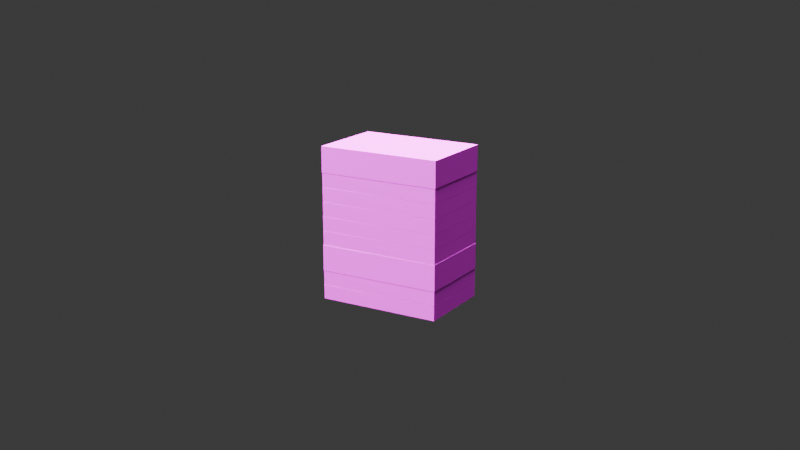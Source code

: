 # Source: Playground1.blend  (saved by Blender 5.0.118; exported with 4.5.12 LTS)
import bpy
from mathutils import Matrix  # noqa: F401  (used for matrix-valued properties, if any)

bpy.ops.wm.read_factory_settings(use_empty=True)
scene = bpy.context.scene
scene.name = 'Scene'

# ---- collections
col_collection = bpy.data.collections.new('Collection'); scene.collection.children.link(col_collection)

# ---- images (referenced by path relative to the original .blend; pixels are not part of the script)
import os
ASSET_DIR = os.environ.get("B2B_ASSET_DIR", "")  # directory of the original .blend (textures are referenced by path, not embedded)
HERE = os.path.dirname(os.path.abspath(__file__))  # packed textures are extracted next to this script under _unpacked/

def load_image(name, relpath, width, height, colorspace="sRGB"):
    """Load a texture the original file referenced (path relative to the .blend, or extracted next to this script)."""
    p = next((c for c in (os.path.join(HERE, relpath), os.path.join(ASSET_DIR, relpath)) if relpath and os.path.exists(c)), "")
    if p:
        img = bpy.data.images.load(p, check_existing=True)
        img.name = name
    else:  # same state as the original file: an image datablock whose file is absent (Cycles renders it pink)
        img = bpy.data.images.new(name, width, height)
        img.source = "FILE"
        img.filepath = "//" + (relpath or name)
    img.colorspace_settings.name = colorspace
    return img
img_seite1_jpg = load_image('Seite1.jpg', 'kiste_gruen_texturen/Seite1.jpg', 1024, 1024, 'sRGB')
img_seite2_jpg = load_image('Seite2.jpg', 'kiste_gruen_texturen/Seite2.jpg', 1024, 1024, 'sRGB')
img_unten_jpg_002 = load_image('Unten.jpg.002', 'kiste_gruen_texturen/Unten.jpg', 1024, 1024, 'sRGB')
img_oben_jpg_002 = load_image('Oben.jpg.002', 'kiste_gruen_texturen/Oben.jpg', 1024, 1024, 'sRGB')
img_vorne___kopie_jpg = load_image('Vorne - Kopie.jpg', 'kiste_gruen_texturen/Vorne - Kopie.jpg', 1024, 1024, 'sRGB')
img_seite1_jpg_001 = load_image('Seite1.jpg.001', 'kiste_gruen_texturen/Seite1.jpg', 1024, 1024, 'sRGB')
img_seite2_jpg_001 = load_image('Seite2.jpg.001', 'kiste_gruen_texturen/Seite2.jpg', 1024, 1024, 'sRGB')
img_unten_jpg_001 = load_image('Unten.jpg.001', 'kiste_gruen_texturen/Unten.jpg', 1024, 1024, 'sRGB')
img_oben_jpg_001 = load_image('Oben.jpg.001', 'kiste_gruen_texturen/Oben.jpg', 1024, 1024, 'sRGB')
img_vorne___kopie_jpg_001 = load_image('Vorne - Kopie.jpg.001', 'kiste_gruen_texturen/Vorne - Kopie.jpg', 1024, 1024, 'sRGB')
img_vorne_jpg_001 = load_image('Vorne.jpg.001', 'kiste_blau_texturen/Vorne.jpg', 1024, 1024, 'sRGB')
img_seitlich_jpg_001 = load_image('Seitlich.jpg.001', 'kiste_blau_texturen/Seitlich.jpg', 1024, 1024, 'sRGB')
img_oben_jpg_003 = load_image('Oben.jpg.003', 'kiste_blau_texturen/Oben.jpg', 1024, 1024, 'sRGB')
img_unten_jpg_003 = load_image('Unten.jpg.003', 'kiste_blau_texturen/Unten.jpg', 1024, 1024, 'sRGB')
img_seite1_jpg_002 = load_image('Seite1.jpg.002', 'kiste_gruen_texturen/Seite1.jpg', 1024, 1024, 'sRGB')
img_seite2_jpg_002 = load_image('Seite2.jpg.002', 'kiste_gruen_texturen/Seite2.jpg', 1024, 1024, 'sRGB')
img_unten_jpg_004 = load_image('Unten.jpg.004', 'kiste_gruen_texturen/Unten.jpg', 1024, 1024, 'sRGB')
img_oben_jpg_004 = load_image('Oben.jpg.004', 'kiste_gruen_texturen/Oben.jpg', 1024, 1024, 'sRGB')
img_vorne___kopie_jpg_002 = load_image('Vorne - Kopie.jpg.002', 'kiste_gruen_texturen/Vorne - Kopie.jpg', 1024, 1024, 'sRGB')
img_seite1_jpg_003 = load_image('Seite1.jpg.003', 'kiste_gruen_texturen/Seite1.jpg', 1024, 1024, 'sRGB')
img_seite2_jpg_003 = load_image('Seite2.jpg.003', 'kiste_gruen_texturen/Seite2.jpg', 1024, 1024, 'sRGB')
img_unten_jpg_005 = load_image('Unten.jpg.005', 'kiste_gruen_texturen/Unten.jpg', 1024, 1024, 'sRGB')
img_oben_jpg_005 = load_image('Oben.jpg.005', 'kiste_gruen_texturen/Oben.jpg', 1024, 1024, 'sRGB')
img_vorne___kopie_jpg_003 = load_image('Vorne - Kopie.jpg.003', 'kiste_gruen_texturen/Vorne - Kopie.jpg', 1024, 1024, 'sRGB')
img_seite1_jpg_004 = load_image('Seite1.jpg.004', 'kiste_gruen_texturen/Seite1.jpg', 1024, 1024, 'sRGB')
img_seite2_jpg_004 = load_image('Seite2.jpg.004', 'kiste_gruen_texturen/Seite2.jpg', 1024, 1024, 'sRGB')
img_unten_jpg_006 = load_image('Unten.jpg.006', 'kiste_gruen_texturen/Unten.jpg', 1024, 1024, 'sRGB')
img_oben_jpg_006 = load_image('Oben.jpg.006', 'kiste_gruen_texturen/Oben.jpg', 1024, 1024, 'sRGB')
img_vorne___kopie_jpg_004 = load_image('Vorne - Kopie.jpg.004', 'kiste_gruen_texturen/Vorne - Kopie.jpg', 1024, 1024, 'sRGB')
img_seite1_jpg_005 = load_image('Seite1.jpg.005', 'kiste_gruen_texturen/Seite1.jpg', 1024, 1024, 'sRGB')
img_seite2_jpg_005 = load_image('Seite2.jpg.005', 'kiste_gruen_texturen/Seite2.jpg', 1024, 1024, 'sRGB')
img_unten_jpg_007 = load_image('Unten.jpg.007', 'kiste_gruen_texturen/Unten.jpg', 1024, 1024, 'sRGB')
img_oben_jpg_007 = load_image('Oben.jpg.007', 'kiste_gruen_texturen/Oben.jpg', 1024, 1024, 'sRGB')
img_vorne___kopie_jpg_005 = load_image('Vorne - Kopie.jpg.005', 'kiste_gruen_texturen/Vorne - Kopie.jpg', 1024, 1024, 'sRGB')
img_seite1_jpg_006 = load_image('Seite1.jpg.006', 'kiste_gruen_texturen/Seite1.jpg', 1024, 1024, 'sRGB')
img_seite2_jpg_006 = load_image('Seite2.jpg.006', 'kiste_gruen_texturen/Seite2.jpg', 1024, 1024, 'sRGB')
img_unten_jpg_008 = load_image('Unten.jpg.008', 'kiste_gruen_texturen/Unten.jpg', 1024, 1024, 'sRGB')
img_oben_jpg_008 = load_image('Oben.jpg.008', 'kiste_gruen_texturen/Oben.jpg', 1024, 1024, 'sRGB')
img_vorne___kopie_jpg_006 = load_image('Vorne - Kopie.jpg.006', 'kiste_gruen_texturen/Vorne - Kopie.jpg', 1024, 1024, 'sRGB')
img_vorne_jpg_002 = load_image('Vorne.jpg.002', 'kiste_blau_texturen/Vorne.jpg', 1024, 1024, 'sRGB')
img_seitlich_jpg_002 = load_image('Seitlich.jpg.002', 'kiste_blau_texturen/Seitlich.jpg', 1024, 1024, 'sRGB')
img_oben_jpg_009 = load_image('Oben.jpg.009', 'kiste_blau_texturen/Oben.jpg', 1024, 1024, 'sRGB')
img_unten_jpg_009 = load_image('Unten.jpg.009', 'kiste_blau_texturen/Unten.jpg', 1024, 1024, 'sRGB')

# ---- materials (node trees are filled in below, after node groups)
mat_seite1 = bpy.data.materials.new('Seite1')
mat_seite2 = bpy.data.materials.new('Seite2')
mat_unten_001 = bpy.data.materials.new('Unten.001')
mat_oben_001 = bpy.data.materials.new('Oben.001')
mat_vorne_001 = bpy.data.materials.new('Vorne.001')
mat_seite1_001 = bpy.data.materials.new('Seite1.001')
mat_seite2_001 = bpy.data.materials.new('Seite2.001')
mat_unten_002 = bpy.data.materials.new('Unten.002')
mat_oben_002 = bpy.data.materials.new('Oben.002')
mat_vorne_002 = bpy.data.materials.new('Vorne.002')
mat_vorne = bpy.data.materials.new('Vorne')
mat_seitlich = bpy.data.materials.new('Seitlich')
mat_oben = bpy.data.materials.new('Oben')
mat_unten = bpy.data.materials.new('Unten')
mat_seite1_002 = bpy.data.materials.new('Seite1.002')
mat_seite2_002 = bpy.data.materials.new('Seite2.002')
mat_unten_003 = bpy.data.materials.new('Unten.003')
mat_oben_003 = bpy.data.materials.new('Oben.003')
mat_vorne_003 = bpy.data.materials.new('Vorne.003')
mat_seite1_003 = bpy.data.materials.new('Seite1.003')
mat_seite2_003 = bpy.data.materials.new('Seite2.003')
mat_unten_004 = bpy.data.materials.new('Unten.004')
mat_oben_004 = bpy.data.materials.new('Oben.004')
mat_vorne_004 = bpy.data.materials.new('Vorne.004')
mat_seite1_004 = bpy.data.materials.new('Seite1.004')
mat_seite2_004 = bpy.data.materials.new('Seite2.004')
mat_unten_005 = bpy.data.materials.new('Unten.005')
mat_oben_005 = bpy.data.materials.new('Oben.005')
mat_vorne_005 = bpy.data.materials.new('Vorne.005')
mat_seite1_005 = bpy.data.materials.new('Seite1.005')
mat_seite2_005 = bpy.data.materials.new('Seite2.005')
mat_unten_006 = bpy.data.materials.new('Unten.006')
mat_oben_006 = bpy.data.materials.new('Oben.006')
mat_vorne_006 = bpy.data.materials.new('Vorne.006')
mat_seite1_006 = bpy.data.materials.new('Seite1.006')
mat_seite2_006 = bpy.data.materials.new('Seite2.006')
mat_unten_007 = bpy.data.materials.new('Unten.007')
mat_oben_007 = bpy.data.materials.new('Oben.007')
mat_vorne_007 = bpy.data.materials.new('Vorne.007')
mat_vorne_008 = bpy.data.materials.new('Vorne.008')
mat_seitlich_001 = bpy.data.materials.new('Seitlich.001')
mat_oben_008 = bpy.data.materials.new('Oben.008')
mat_unten_008 = bpy.data.materials.new('Unten.008')

# ---- material node trees
mat_seite1.use_nodes = True; mat_seite1.node_tree.nodes.clear()
_N = mat_seite1.node_tree.nodes; _L = mat_seite1.node_tree.links
n0 = _N.new('ShaderNodeBsdfPrincipled'); n0.name = 'Principled BSDF'; n0.location = (-200, 100)
n1 = _N.new('ShaderNodeOutputMaterial'); n1.name = 'Material Output'; n1.location = (200, 100)
n2 = _N.new('ShaderNodeTexImage'); n2.name = 'Image Texture'; n2.location = (-490, 66)
n2.image = img_seite1_jpg
_L.new(n0.outputs[0], n1.inputs[0])
_L.new(n2.outputs[0], n0.inputs[0])
n1.is_active_output = True
mat_seite2.use_nodes = True; mat_seite2.node_tree.nodes.clear()
_N = mat_seite2.node_tree.nodes; _L = mat_seite2.node_tree.links
n0 = _N.new('ShaderNodeBsdfPrincipled'); n0.name = 'Principled BSDF'; n0.location = (-200, 100)
n1 = _N.new('ShaderNodeOutputMaterial'); n1.name = 'Material Output'; n1.location = (200, 100)
n2 = _N.new('ShaderNodeTexImage'); n2.name = 'Image Texture'; n2.location = (-490, 66)
n2.image = img_seite2_jpg
_L.new(n0.outputs[0], n1.inputs[0])
_L.new(n2.outputs[0], n0.inputs[0])
n1.is_active_output = True
mat_unten_001.use_nodes = True; mat_unten_001.node_tree.nodes.clear()
_N = mat_unten_001.node_tree.nodes; _L = mat_unten_001.node_tree.links
n0 = _N.new('ShaderNodeBsdfPrincipled'); n0.name = 'Principled BSDF'; n0.location = (-200, 100)
n1 = _N.new('ShaderNodeOutputMaterial'); n1.name = 'Material Output'; n1.location = (200, 100)
n2 = _N.new('ShaderNodeTexImage'); n2.name = 'Image Texture'; n2.location = (-490, 66)
n2.image = img_unten_jpg_002
_L.new(n0.outputs[0], n1.inputs[0])
_L.new(n2.outputs[0], n0.inputs[0])
n1.is_active_output = True
mat_oben_001.use_nodes = True; mat_oben_001.node_tree.nodes.clear()
_N = mat_oben_001.node_tree.nodes; _L = mat_oben_001.node_tree.links
n0 = _N.new('ShaderNodeBsdfPrincipled'); n0.name = 'Principled BSDF'; n0.location = (-200, 100)
n1 = _N.new('ShaderNodeOutputMaterial'); n1.name = 'Material Output'; n1.location = (200, 100)
n2 = _N.new('ShaderNodeTexImage'); n2.name = 'Image Texture'; n2.location = (-490, 66)
n2.image = img_oben_jpg_002
_L.new(n0.outputs[0], n1.inputs[0])
_L.new(n2.outputs[0], n0.inputs[0])
n1.is_active_output = True
mat_vorne_001.use_nodes = True; mat_vorne_001.node_tree.nodes.clear()
_N = mat_vorne_001.node_tree.nodes; _L = mat_vorne_001.node_tree.links
n0 = _N.new('ShaderNodeBsdfPrincipled'); n0.name = 'Principled BSDF'; n0.location = (-200, 100)
n1 = _N.new('ShaderNodeOutputMaterial'); n1.name = 'Material Output'; n1.location = (200, 100)
n2 = _N.new('ShaderNodeTexImage'); n2.name = 'Image Texture'; n2.location = (-490, 66)
n2.image = img_vorne___kopie_jpg
_L.new(n0.outputs[0], n1.inputs[0])
_L.new(n2.outputs[0], n0.inputs[0])
n1.is_active_output = True
mat_seite1_001.use_nodes = True; mat_seite1_001.node_tree.nodes.clear()
_N = mat_seite1_001.node_tree.nodes; _L = mat_seite1_001.node_tree.links
n0 = _N.new('ShaderNodeBsdfPrincipled'); n0.name = 'Principled BSDF'; n0.location = (-200, 100)
n1 = _N.new('ShaderNodeOutputMaterial'); n1.name = 'Material Output'; n1.location = (200, 100)
n2 = _N.new('ShaderNodeTexImage'); n2.name = 'Image Texture'; n2.location = (-490, 66)
n2.image = img_seite1_jpg_001
_L.new(n0.outputs[0], n1.inputs[0])
_L.new(n2.outputs[0], n0.inputs[0])
n1.is_active_output = True
mat_seite2_001.use_nodes = True; mat_seite2_001.node_tree.nodes.clear()
_N = mat_seite2_001.node_tree.nodes; _L = mat_seite2_001.node_tree.links
n0 = _N.new('ShaderNodeBsdfPrincipled'); n0.name = 'Principled BSDF'; n0.location = (-200, 100)
n1 = _N.new('ShaderNodeOutputMaterial'); n1.name = 'Material Output'; n1.location = (200, 100)
n2 = _N.new('ShaderNodeTexImage'); n2.name = 'Image Texture'; n2.location = (-490, 66)
n2.image = img_seite2_jpg_001
_L.new(n0.outputs[0], n1.inputs[0])
_L.new(n2.outputs[0], n0.inputs[0])
n1.is_active_output = True
mat_unten_002.use_nodes = True; mat_unten_002.node_tree.nodes.clear()
_N = mat_unten_002.node_tree.nodes; _L = mat_unten_002.node_tree.links
n0 = _N.new('ShaderNodeBsdfPrincipled'); n0.name = 'Principled BSDF'; n0.location = (-200, 100)
n1 = _N.new('ShaderNodeOutputMaterial'); n1.name = 'Material Output'; n1.location = (200, 100)
n2 = _N.new('ShaderNodeTexImage'); n2.name = 'Image Texture'; n2.location = (-490, 66)
n2.image = img_unten_jpg_001
_L.new(n0.outputs[0], n1.inputs[0])
_L.new(n2.outputs[0], n0.inputs[0])
n1.is_active_output = True
mat_oben_002.use_nodes = True; mat_oben_002.node_tree.nodes.clear()
_N = mat_oben_002.node_tree.nodes; _L = mat_oben_002.node_tree.links
n0 = _N.new('ShaderNodeBsdfPrincipled'); n0.name = 'Principled BSDF'; n0.location = (-200, 100)
n1 = _N.new('ShaderNodeOutputMaterial'); n1.name = 'Material Output'; n1.location = (200, 100)
n2 = _N.new('ShaderNodeTexImage'); n2.name = 'Image Texture'; n2.location = (-490, 66)
n2.image = img_oben_jpg_001
_L.new(n0.outputs[0], n1.inputs[0])
_L.new(n2.outputs[0], n0.inputs[0])
n1.is_active_output = True
mat_vorne_002.use_nodes = True; mat_vorne_002.node_tree.nodes.clear()
_N = mat_vorne_002.node_tree.nodes; _L = mat_vorne_002.node_tree.links
n0 = _N.new('ShaderNodeBsdfPrincipled'); n0.name = 'Principled BSDF'; n0.location = (-200, 100)
n1 = _N.new('ShaderNodeOutputMaterial'); n1.name = 'Material Output'; n1.location = (200, 100)
n2 = _N.new('ShaderNodeTexImage'); n2.name = 'Image Texture'; n2.location = (-490, 66)
n2.image = img_vorne___kopie_jpg_001
_L.new(n0.outputs[0], n1.inputs[0])
_L.new(n2.outputs[0], n0.inputs[0])
n1.is_active_output = True
mat_vorne.use_nodes = True; mat_vorne.node_tree.nodes.clear()
_N = mat_vorne.node_tree.nodes; _L = mat_vorne.node_tree.links
n0 = _N.new('ShaderNodeBsdfPrincipled'); n0.name = 'Principled BSDF'; n0.location = (-200, 100)
n1 = _N.new('ShaderNodeOutputMaterial'); n1.name = 'Material Output'; n1.location = (200, 100)
n2 = _N.new('ShaderNodeTexImage'); n2.name = 'Image Texture'; n2.location = (-490, 66)
n2.image = img_vorne_jpg_001
_L.new(n0.outputs[0], n1.inputs[0])
_L.new(n2.outputs[0], n0.inputs[0])
n1.is_active_output = True
mat_seitlich.use_nodes = True; mat_seitlich.node_tree.nodes.clear()
_N = mat_seitlich.node_tree.nodes; _L = mat_seitlich.node_tree.links
n0 = _N.new('ShaderNodeBsdfPrincipled'); n0.name = 'Principled BSDF'; n0.location = (-200, 100)
n1 = _N.new('ShaderNodeOutputMaterial'); n1.name = 'Material Output'; n1.location = (200, 100)
n2 = _N.new('ShaderNodeTexImage'); n2.name = 'Image Texture'; n2.location = (-490, 66)
n2.image = img_seitlich_jpg_001
_L.new(n0.outputs[0], n1.inputs[0])
_L.new(n2.outputs[0], n0.inputs[0])
n1.is_active_output = True
mat_oben.use_nodes = True; mat_oben.node_tree.nodes.clear()
_N = mat_oben.node_tree.nodes; _L = mat_oben.node_tree.links
n0 = _N.new('ShaderNodeBsdfPrincipled'); n0.name = 'Principled BSDF'; n0.location = (-200, 100)
n1 = _N.new('ShaderNodeOutputMaterial'); n1.name = 'Material Output'; n1.location = (200, 100)
n2 = _N.new('ShaderNodeTexImage'); n2.name = 'Image Texture'; n2.location = (-390, 66)
n2.image = img_oben_jpg_003
_L.new(n0.outputs[0], n1.inputs[0])
_L.new(n2.outputs[0], n0.inputs[0])
n1.is_active_output = True
mat_unten.use_nodes = True; mat_unten.node_tree.nodes.clear()
_N = mat_unten.node_tree.nodes; _L = mat_unten.node_tree.links
n0 = _N.new('ShaderNodeBsdfPrincipled'); n0.name = 'Principled BSDF'; n0.location = (-200, 100)
n1 = _N.new('ShaderNodeOutputMaterial'); n1.name = 'Material Output'; n1.location = (200, 100)
n2 = _N.new('ShaderNodeTexImage'); n2.name = 'Image Texture'; n2.location = (-490, 66)
n2.image = img_unten_jpg_003
_L.new(n0.outputs[0], n1.inputs[0])
_L.new(n2.outputs[0], n0.inputs[0])
n1.is_active_output = True
mat_seite1_002.use_nodes = True; mat_seite1_002.node_tree.nodes.clear()
_N = mat_seite1_002.node_tree.nodes; _L = mat_seite1_002.node_tree.links
n0 = _N.new('ShaderNodeBsdfPrincipled'); n0.name = 'Principled BSDF'; n0.location = (-200, 100)
n1 = _N.new('ShaderNodeOutputMaterial'); n1.name = 'Material Output'; n1.location = (200, 100)
n2 = _N.new('ShaderNodeTexImage'); n2.name = 'Image Texture'; n2.location = (-490, 66)
n2.image = img_seite1_jpg_002
_L.new(n0.outputs[0], n1.inputs[0])
_L.new(n2.outputs[0], n0.inputs[0])
n1.is_active_output = True
mat_seite2_002.use_nodes = True; mat_seite2_002.node_tree.nodes.clear()
_N = mat_seite2_002.node_tree.nodes; _L = mat_seite2_002.node_tree.links
n0 = _N.new('ShaderNodeBsdfPrincipled'); n0.name = 'Principled BSDF'; n0.location = (-200, 100)
n1 = _N.new('ShaderNodeOutputMaterial'); n1.name = 'Material Output'; n1.location = (200, 100)
n2 = _N.new('ShaderNodeTexImage'); n2.name = 'Image Texture'; n2.location = (-490, 66)
n2.image = img_seite2_jpg_002
_L.new(n0.outputs[0], n1.inputs[0])
_L.new(n2.outputs[0], n0.inputs[0])
n1.is_active_output = True
mat_unten_003.use_nodes = True; mat_unten_003.node_tree.nodes.clear()
_N = mat_unten_003.node_tree.nodes; _L = mat_unten_003.node_tree.links
n0 = _N.new('ShaderNodeBsdfPrincipled'); n0.name = 'Principled BSDF'; n0.location = (-200, 100)
n1 = _N.new('ShaderNodeOutputMaterial'); n1.name = 'Material Output'; n1.location = (200, 100)
n2 = _N.new('ShaderNodeTexImage'); n2.name = 'Image Texture'; n2.location = (-490, 66)
n2.image = img_unten_jpg_004
_L.new(n0.outputs[0], n1.inputs[0])
_L.new(n2.outputs[0], n0.inputs[0])
n1.is_active_output = True
mat_oben_003.use_nodes = True; mat_oben_003.node_tree.nodes.clear()
_N = mat_oben_003.node_tree.nodes; _L = mat_oben_003.node_tree.links
n0 = _N.new('ShaderNodeBsdfPrincipled'); n0.name = 'Principled BSDF'; n0.location = (-200, 100)
n1 = _N.new('ShaderNodeOutputMaterial'); n1.name = 'Material Output'; n1.location = (200, 100)
n2 = _N.new('ShaderNodeTexImage'); n2.name = 'Image Texture'; n2.location = (-490, 66)
n2.image = img_oben_jpg_004
_L.new(n0.outputs[0], n1.inputs[0])
_L.new(n2.outputs[0], n0.inputs[0])
n1.is_active_output = True
mat_vorne_003.use_nodes = True; mat_vorne_003.node_tree.nodes.clear()
_N = mat_vorne_003.node_tree.nodes; _L = mat_vorne_003.node_tree.links
n0 = _N.new('ShaderNodeBsdfPrincipled'); n0.name = 'Principled BSDF'; n0.location = (-200, 100)
n1 = _N.new('ShaderNodeOutputMaterial'); n1.name = 'Material Output'; n1.location = (200, 100)
n2 = _N.new('ShaderNodeTexImage'); n2.name = 'Image Texture'; n2.location = (-490, 66)
n2.image = img_vorne___kopie_jpg_002
_L.new(n0.outputs[0], n1.inputs[0])
_L.new(n2.outputs[0], n0.inputs[0])
n1.is_active_output = True
mat_seite1_003.use_nodes = True; mat_seite1_003.node_tree.nodes.clear()
_N = mat_seite1_003.node_tree.nodes; _L = mat_seite1_003.node_tree.links
n0 = _N.new('ShaderNodeBsdfPrincipled'); n0.name = 'Principled BSDF'; n0.location = (-200, 100)
n1 = _N.new('ShaderNodeOutputMaterial'); n1.name = 'Material Output'; n1.location = (200, 100)
n2 = _N.new('ShaderNodeTexImage'); n2.name = 'Image Texture'; n2.location = (-490, 66)
n2.image = img_seite1_jpg_003
_L.new(n0.outputs[0], n1.inputs[0])
_L.new(n2.outputs[0], n0.inputs[0])
n1.is_active_output = True
mat_seite2_003.use_nodes = True; mat_seite2_003.node_tree.nodes.clear()
_N = mat_seite2_003.node_tree.nodes; _L = mat_seite2_003.node_tree.links
n0 = _N.new('ShaderNodeBsdfPrincipled'); n0.name = 'Principled BSDF'; n0.location = (-200, 100)
n1 = _N.new('ShaderNodeOutputMaterial'); n1.name = 'Material Output'; n1.location = (200, 100)
n2 = _N.new('ShaderNodeTexImage'); n2.name = 'Image Texture'; n2.location = (-490, 66)
n2.image = img_seite2_jpg_003
_L.new(n0.outputs[0], n1.inputs[0])
_L.new(n2.outputs[0], n0.inputs[0])
n1.is_active_output = True
mat_unten_004.use_nodes = True; mat_unten_004.node_tree.nodes.clear()
_N = mat_unten_004.node_tree.nodes; _L = mat_unten_004.node_tree.links
n0 = _N.new('ShaderNodeBsdfPrincipled'); n0.name = 'Principled BSDF'; n0.location = (-200, 100)
n1 = _N.new('ShaderNodeOutputMaterial'); n1.name = 'Material Output'; n1.location = (200, 100)
n2 = _N.new('ShaderNodeTexImage'); n2.name = 'Image Texture'; n2.location = (-490, 66)
n2.image = img_unten_jpg_005
_L.new(n0.outputs[0], n1.inputs[0])
_L.new(n2.outputs[0], n0.inputs[0])
n1.is_active_output = True
mat_oben_004.use_nodes = True; mat_oben_004.node_tree.nodes.clear()
_N = mat_oben_004.node_tree.nodes; _L = mat_oben_004.node_tree.links
n0 = _N.new('ShaderNodeBsdfPrincipled'); n0.name = 'Principled BSDF'; n0.location = (-200, 100)
n1 = _N.new('ShaderNodeOutputMaterial'); n1.name = 'Material Output'; n1.location = (200, 100)
n2 = _N.new('ShaderNodeTexImage'); n2.name = 'Image Texture'; n2.location = (-490, 66)
n2.image = img_oben_jpg_005
_L.new(n0.outputs[0], n1.inputs[0])
_L.new(n2.outputs[0], n0.inputs[0])
n1.is_active_output = True
mat_vorne_004.use_nodes = True; mat_vorne_004.node_tree.nodes.clear()
_N = mat_vorne_004.node_tree.nodes; _L = mat_vorne_004.node_tree.links
n0 = _N.new('ShaderNodeBsdfPrincipled'); n0.name = 'Principled BSDF'; n0.location = (-200, 100)
n1 = _N.new('ShaderNodeOutputMaterial'); n1.name = 'Material Output'; n1.location = (200, 100)
n2 = _N.new('ShaderNodeTexImage'); n2.name = 'Image Texture'; n2.location = (-490, 66)
n2.image = img_vorne___kopie_jpg_003
_L.new(n0.outputs[0], n1.inputs[0])
_L.new(n2.outputs[0], n0.inputs[0])
n1.is_active_output = True
mat_seite1_004.use_nodes = True; mat_seite1_004.node_tree.nodes.clear()
_N = mat_seite1_004.node_tree.nodes; _L = mat_seite1_004.node_tree.links
n0 = _N.new('ShaderNodeBsdfPrincipled'); n0.name = 'Principled BSDF'; n0.location = (-200, 100)
n1 = _N.new('ShaderNodeOutputMaterial'); n1.name = 'Material Output'; n1.location = (200, 100)
n2 = _N.new('ShaderNodeTexImage'); n2.name = 'Image Texture'; n2.location = (-490, 66)
n2.image = img_seite1_jpg_004
_L.new(n0.outputs[0], n1.inputs[0])
_L.new(n2.outputs[0], n0.inputs[0])
n1.is_active_output = True
mat_seite2_004.use_nodes = True; mat_seite2_004.node_tree.nodes.clear()
_N = mat_seite2_004.node_tree.nodes; _L = mat_seite2_004.node_tree.links
n0 = _N.new('ShaderNodeBsdfPrincipled'); n0.name = 'Principled BSDF'; n0.location = (-200, 100)
n1 = _N.new('ShaderNodeOutputMaterial'); n1.name = 'Material Output'; n1.location = (200, 100)
n2 = _N.new('ShaderNodeTexImage'); n2.name = 'Image Texture'; n2.location = (-490, 66)
n2.image = img_seite2_jpg_004
_L.new(n0.outputs[0], n1.inputs[0])
_L.new(n2.outputs[0], n0.inputs[0])
n1.is_active_output = True
mat_unten_005.use_nodes = True; mat_unten_005.node_tree.nodes.clear()
_N = mat_unten_005.node_tree.nodes; _L = mat_unten_005.node_tree.links
n0 = _N.new('ShaderNodeBsdfPrincipled'); n0.name = 'Principled BSDF'; n0.location = (-200, 100)
n1 = _N.new('ShaderNodeOutputMaterial'); n1.name = 'Material Output'; n1.location = (200, 100)
n2 = _N.new('ShaderNodeTexImage'); n2.name = 'Image Texture'; n2.location = (-490, 66)
n2.image = img_unten_jpg_006
_L.new(n0.outputs[0], n1.inputs[0])
_L.new(n2.outputs[0], n0.inputs[0])
n1.is_active_output = True
mat_oben_005.use_nodes = True; mat_oben_005.node_tree.nodes.clear()
_N = mat_oben_005.node_tree.nodes; _L = mat_oben_005.node_tree.links
n0 = _N.new('ShaderNodeBsdfPrincipled'); n0.name = 'Principled BSDF'; n0.location = (-200, 100)
n1 = _N.new('ShaderNodeOutputMaterial'); n1.name = 'Material Output'; n1.location = (200, 100)
n2 = _N.new('ShaderNodeTexImage'); n2.name = 'Image Texture'; n2.location = (-490, 66)
n2.image = img_oben_jpg_006
_L.new(n0.outputs[0], n1.inputs[0])
_L.new(n2.outputs[0], n0.inputs[0])
n1.is_active_output = True
mat_vorne_005.use_nodes = True; mat_vorne_005.node_tree.nodes.clear()
_N = mat_vorne_005.node_tree.nodes; _L = mat_vorne_005.node_tree.links
n0 = _N.new('ShaderNodeBsdfPrincipled'); n0.name = 'Principled BSDF'; n0.location = (-200, 100)
n1 = _N.new('ShaderNodeOutputMaterial'); n1.name = 'Material Output'; n1.location = (200, 100)
n2 = _N.new('ShaderNodeTexImage'); n2.name = 'Image Texture'; n2.location = (-490, 66)
n2.image = img_vorne___kopie_jpg_004
_L.new(n0.outputs[0], n1.inputs[0])
_L.new(n2.outputs[0], n0.inputs[0])
n1.is_active_output = True
mat_seite1_005.use_nodes = True; mat_seite1_005.node_tree.nodes.clear()
_N = mat_seite1_005.node_tree.nodes; _L = mat_seite1_005.node_tree.links
n0 = _N.new('ShaderNodeBsdfPrincipled'); n0.name = 'Principled BSDF'; n0.location = (-200, 100)
n1 = _N.new('ShaderNodeOutputMaterial'); n1.name = 'Material Output'; n1.location = (200, 100)
n2 = _N.new('ShaderNodeTexImage'); n2.name = 'Image Texture'; n2.location = (-490, 66)
n2.image = img_seite1_jpg_005
_L.new(n0.outputs[0], n1.inputs[0])
_L.new(n2.outputs[0], n0.inputs[0])
n1.is_active_output = True
mat_seite2_005.use_nodes = True; mat_seite2_005.node_tree.nodes.clear()
_N = mat_seite2_005.node_tree.nodes; _L = mat_seite2_005.node_tree.links
n0 = _N.new('ShaderNodeBsdfPrincipled'); n0.name = 'Principled BSDF'; n0.location = (-200, 100)
n1 = _N.new('ShaderNodeOutputMaterial'); n1.name = 'Material Output'; n1.location = (200, 100)
n2 = _N.new('ShaderNodeTexImage'); n2.name = 'Image Texture'; n2.location = (-490, 66)
n2.image = img_seite2_jpg_005
_L.new(n0.outputs[0], n1.inputs[0])
_L.new(n2.outputs[0], n0.inputs[0])
n1.is_active_output = True
mat_unten_006.use_nodes = True; mat_unten_006.node_tree.nodes.clear()
_N = mat_unten_006.node_tree.nodes; _L = mat_unten_006.node_tree.links
n0 = _N.new('ShaderNodeBsdfPrincipled'); n0.name = 'Principled BSDF'; n0.location = (-200, 100)
n1 = _N.new('ShaderNodeOutputMaterial'); n1.name = 'Material Output'; n1.location = (200, 100)
n2 = _N.new('ShaderNodeTexImage'); n2.name = 'Image Texture'; n2.location = (-490, 66)
n2.image = img_unten_jpg_007
_L.new(n0.outputs[0], n1.inputs[0])
_L.new(n2.outputs[0], n0.inputs[0])
n1.is_active_output = True
mat_oben_006.use_nodes = True; mat_oben_006.node_tree.nodes.clear()
_N = mat_oben_006.node_tree.nodes; _L = mat_oben_006.node_tree.links
n0 = _N.new('ShaderNodeBsdfPrincipled'); n0.name = 'Principled BSDF'; n0.location = (-200, 100)
n1 = _N.new('ShaderNodeOutputMaterial'); n1.name = 'Material Output'; n1.location = (200, 100)
n2 = _N.new('ShaderNodeTexImage'); n2.name = 'Image Texture'; n2.location = (-490, 66)
n2.image = img_oben_jpg_007
_L.new(n0.outputs[0], n1.inputs[0])
_L.new(n2.outputs[0], n0.inputs[0])
n1.is_active_output = True
mat_vorne_006.use_nodes = True; mat_vorne_006.node_tree.nodes.clear()
_N = mat_vorne_006.node_tree.nodes; _L = mat_vorne_006.node_tree.links
n0 = _N.new('ShaderNodeBsdfPrincipled'); n0.name = 'Principled BSDF'; n0.location = (-200, 100)
n1 = _N.new('ShaderNodeOutputMaterial'); n1.name = 'Material Output'; n1.location = (200, 100)
n2 = _N.new('ShaderNodeTexImage'); n2.name = 'Image Texture'; n2.location = (-490, 66)
n2.image = img_vorne___kopie_jpg_005
_L.new(n0.outputs[0], n1.inputs[0])
_L.new(n2.outputs[0], n0.inputs[0])
n1.is_active_output = True
mat_seite1_006.use_nodes = True; mat_seite1_006.node_tree.nodes.clear()
_N = mat_seite1_006.node_tree.nodes; _L = mat_seite1_006.node_tree.links
n0 = _N.new('ShaderNodeBsdfPrincipled'); n0.name = 'Principled BSDF'; n0.location = (-200, 100)
n1 = _N.new('ShaderNodeOutputMaterial'); n1.name = 'Material Output'; n1.location = (200, 100)
n2 = _N.new('ShaderNodeTexImage'); n2.name = 'Image Texture'; n2.location = (-490, 66)
n2.image = img_seite1_jpg_006
_L.new(n0.outputs[0], n1.inputs[0])
_L.new(n2.outputs[0], n0.inputs[0])
n1.is_active_output = True
mat_seite2_006.use_nodes = True; mat_seite2_006.node_tree.nodes.clear()
_N = mat_seite2_006.node_tree.nodes; _L = mat_seite2_006.node_tree.links
n0 = _N.new('ShaderNodeBsdfPrincipled'); n0.name = 'Principled BSDF'; n0.location = (-200, 100)
n1 = _N.new('ShaderNodeOutputMaterial'); n1.name = 'Material Output'; n1.location = (200, 100)
n2 = _N.new('ShaderNodeTexImage'); n2.name = 'Image Texture'; n2.location = (-490, 66)
n2.image = img_seite2_jpg_006
_L.new(n0.outputs[0], n1.inputs[0])
_L.new(n2.outputs[0], n0.inputs[0])
n1.is_active_output = True
mat_unten_007.use_nodes = True; mat_unten_007.node_tree.nodes.clear()
_N = mat_unten_007.node_tree.nodes; _L = mat_unten_007.node_tree.links
n0 = _N.new('ShaderNodeBsdfPrincipled'); n0.name = 'Principled BSDF'; n0.location = (-200, 100)
n1 = _N.new('ShaderNodeOutputMaterial'); n1.name = 'Material Output'; n1.location = (200, 100)
n2 = _N.new('ShaderNodeTexImage'); n2.name = 'Image Texture'; n2.location = (-490, 66)
n2.image = img_unten_jpg_008
_L.new(n0.outputs[0], n1.inputs[0])
_L.new(n2.outputs[0], n0.inputs[0])
n1.is_active_output = True
mat_oben_007.use_nodes = True; mat_oben_007.node_tree.nodes.clear()
_N = mat_oben_007.node_tree.nodes; _L = mat_oben_007.node_tree.links
n0 = _N.new('ShaderNodeBsdfPrincipled'); n0.name = 'Principled BSDF'; n0.location = (-200, 100)
n1 = _N.new('ShaderNodeOutputMaterial'); n1.name = 'Material Output'; n1.location = (200, 100)
n2 = _N.new('ShaderNodeTexImage'); n2.name = 'Image Texture'; n2.location = (-490, 66)
n2.image = img_oben_jpg_008
_L.new(n0.outputs[0], n1.inputs[0])
_L.new(n2.outputs[0], n0.inputs[0])
n1.is_active_output = True
mat_vorne_007.use_nodes = True; mat_vorne_007.node_tree.nodes.clear()
_N = mat_vorne_007.node_tree.nodes; _L = mat_vorne_007.node_tree.links
n0 = _N.new('ShaderNodeBsdfPrincipled'); n0.name = 'Principled BSDF'; n0.location = (-200, 100)
n1 = _N.new('ShaderNodeOutputMaterial'); n1.name = 'Material Output'; n1.location = (200, 100)
n2 = _N.new('ShaderNodeTexImage'); n2.name = 'Image Texture'; n2.location = (-490, 66)
n2.image = img_vorne___kopie_jpg_006
_L.new(n0.outputs[0], n1.inputs[0])
_L.new(n2.outputs[0], n0.inputs[0])
n1.is_active_output = True
mat_vorne_008.use_nodes = True; mat_vorne_008.node_tree.nodes.clear()
_N = mat_vorne_008.node_tree.nodes; _L = mat_vorne_008.node_tree.links
n0 = _N.new('ShaderNodeBsdfPrincipled'); n0.name = 'Principled BSDF'; n0.location = (-200, 100)
n1 = _N.new('ShaderNodeOutputMaterial'); n1.name = 'Material Output'; n1.location = (200, 100)
n2 = _N.new('ShaderNodeTexImage'); n2.name = 'Image Texture'; n2.location = (-490, 66)
n2.image = img_vorne_jpg_002
_L.new(n0.outputs[0], n1.inputs[0])
_L.new(n2.outputs[0], n0.inputs[0])
n1.is_active_output = True
mat_seitlich_001.use_nodes = True; mat_seitlich_001.node_tree.nodes.clear()
_N = mat_seitlich_001.node_tree.nodes; _L = mat_seitlich_001.node_tree.links
n0 = _N.new('ShaderNodeBsdfPrincipled'); n0.name = 'Principled BSDF'; n0.location = (-200, 100)
n1 = _N.new('ShaderNodeOutputMaterial'); n1.name = 'Material Output'; n1.location = (200, 100)
n2 = _N.new('ShaderNodeTexImage'); n2.name = 'Image Texture'; n2.location = (-490, 66)
n2.image = img_seitlich_jpg_002
_L.new(n0.outputs[0], n1.inputs[0])
_L.new(n2.outputs[0], n0.inputs[0])
n1.is_active_output = True
mat_oben_008.use_nodes = True; mat_oben_008.node_tree.nodes.clear()
_N = mat_oben_008.node_tree.nodes; _L = mat_oben_008.node_tree.links
n0 = _N.new('ShaderNodeBsdfPrincipled'); n0.name = 'Principled BSDF'; n0.location = (-200, 100)
n1 = _N.new('ShaderNodeOutputMaterial'); n1.name = 'Material Output'; n1.location = (200, 100)
n2 = _N.new('ShaderNodeTexImage'); n2.name = 'Image Texture'; n2.location = (-390, 66)
n2.image = img_oben_jpg_009
_L.new(n0.outputs[0], n1.inputs[0])
_L.new(n2.outputs[0], n0.inputs[0])
n1.is_active_output = True
mat_unten_008.use_nodes = True; mat_unten_008.node_tree.nodes.clear()
_N = mat_unten_008.node_tree.nodes; _L = mat_unten_008.node_tree.links
n0 = _N.new('ShaderNodeBsdfPrincipled'); n0.name = 'Principled BSDF'; n0.location = (-200, 100)
n1 = _N.new('ShaderNodeOutputMaterial'); n1.name = 'Material Output'; n1.location = (200, 100)
n2 = _N.new('ShaderNodeTexImage'); n2.name = 'Image Texture'; n2.location = (-490, 66)
n2.image = img_unten_jpg_009
_L.new(n0.outputs[0], n1.inputs[0])
_L.new(n2.outputs[0], n0.inputs[0])
n1.is_active_output = True

# ---- world
world_world = bpy.data.worlds.new('World'); scene.world = world_world
world_world.use_nodes = True; world_world.node_tree.nodes.clear()
_N = world_world.node_tree.nodes; _L = world_world.node_tree.links
n0 = _N.new('ShaderNodeOutputWorld'); n0.name = 'World Output'; n0.location = (200, 100)
n1 = _N.new('ShaderNodeBackground'); n1.name = 'Background'; n1.location = (-200, 100)
n1.inputs[0].default_value = (0.05088, 0.05088, 0.05088, 1.0)
_L.new(n1.outputs[0], n0.inputs[0])
n0.is_active_output = True
world_world.color = (0.05088, 0.05088, 0.05088)
world_world.sun_shadow_jitter_overblur = 0.0

# ---- cameras
cam_camera = bpy.data.cameras.new('Camera')
cam_camera.display_size = 100.0

# ---- lights
light_area = bpy.data.lights.new('Area', 'AREA')
light_area.exposure = 9.0
light_area.energy = 1e+05
light_area.size = 10.0
light_area.size_y = 1.0
light_area_001 = bpy.data.lights.new('Area.001', 'AREA')
light_area_001.exposure = 9.0
light_area_001.energy = 1e+05
light_area_001.size = 10.0
light_area_001.size_y = 1.0
light_area_002 = bpy.data.lights.new('Area.002', 'AREA')
light_area_002.exposure = 9.0
light_area_002.energy = 1e+05
light_area_002.size = 10.0
light_area_002.size_y = 1.0

# ---- meshes
me_cube_001 = bpy.data.meshes.new('Cube.001')
me_cube_001.from_pydata([(1.0, 1.0, 1.0), (1.0, 1.0, -1.0), (1.0, -1.0, 1.0), (1.0, -1.0, -1.0), (-1.0, 1.0, 1.0), (-0.996, 0.9996, -1.023), (-1.0, -1.0, 1.0), (-1.0, -1.0, -1.0)], [], [(0, 4, 6, 2), (7, 6, 4, 5), (3, 2, 6, 7), (1, 0, 2, 3), (5, 1, 3, 7), (5, 4, 0, 1)])
me_cube_001.polygons.foreach_set('material_index', [3, 1, 4, 0, 2, 4])
_uv = me_cube_001.uv_layers.new(name='UVMap')
_uv.uv.foreach_set('vector', [0.1716, 0.08512, 0.8942, 0.1029, 0.8716, 0.8611, 0.1727, 0.8628, 0.1551, 0.6538, 0.155, 0.5608, 0.8396, 0.5068, 0.8468, 0.5944, 0.8948, 0.4429, 0.8976, 0.6239, 0.1076, 0.6097, 0.1172, 0.4372, 0.9375, 0.5278, 0.9466, 0.6459, 0.03672, 0.6593, 0.03899, 0.536, 0.1229, 0.8537, 0.1586, 0.1731, 0.8806, 0.1977, 0.8892, 0.8718, 0.113, 0.449, 0.108, 0.6121, 0.896, 0.6208, 0.8941, 0.4622])
me_cube_001.materials.append(mat_seite1)
me_cube_001.materials.append(mat_seite2)
me_cube_001.materials.append(mat_unten_001)
me_cube_001.materials.append(mat_oben_001)
me_cube_001.materials.append(mat_vorne_001)
me_cube_001.use_mirror_vertex_groups = False
me_cube_001.update()
me_cube_002 = bpy.data.meshes.new('Cube.002')
me_cube_002.from_pydata([(1.0, 1.0, 1.0), (1.0, 1.0, -1.0), (1.0, -1.0, 1.0), (1.0, -1.0, -1.0), (-1.0, 1.0, 1.0), (-0.996, 0.9996, -1.023), (-1.0, -1.0, 1.0), (-1.0, -1.0, -1.0)], [], [(0, 4, 6, 2), (7, 6, 4, 5), (3, 2, 6, 7), (1, 0, 2, 3), (5, 1, 3, 7), (5, 4, 0, 1)])
me_cube_002.polygons.foreach_set('material_index', [3, 1, 4, 0, 2, 4])
_uv = me_cube_002.uv_layers.new(name='UVMap')
_uv.uv.foreach_set('vector', [0.1716, 0.08512, 0.8942, 0.1029, 0.8716, 0.8611, 0.1727, 0.8628, 0.1551, 0.6538, 0.155, 0.5608, 0.8396, 0.5068, 0.8468, 0.5944, 0.8948, 0.4429, 0.8976, 0.6239, 0.1076, 0.6097, 0.1172, 0.4372, 0.9375, 0.5278, 0.9466, 0.6459, 0.03672, 0.6593, 0.03899, 0.536, 0.1229, 0.8537, 0.1586, 0.1731, 0.8806, 0.1977, 0.8892, 0.8718, 0.113, 0.449, 0.108, 0.6121, 0.896, 0.6208, 0.8941, 0.4622])
me_cube_002.materials.append(mat_seite1_001)
me_cube_002.materials.append(mat_seite2_001)
me_cube_002.materials.append(mat_unten_002)
me_cube_002.materials.append(mat_oben_002)
me_cube_002.materials.append(mat_vorne_002)
me_cube_002.use_mirror_vertex_groups = False
me_cube_002.update()
me_cube = bpy.data.meshes.new('Cube')
me_cube.from_pydata([(1.0, 1.0, 1.0), (1.0, 1.0, -1.0), (1.0, -1.0, 1.0), (1.0, -1.0, -1.0), (-1.0, 1.0, 1.0), (-1.0, 1.0, -1.0), (-1.0, -1.0, 1.0), (-1.0, -1.0, -1.0)], [], [(0, 4, 6, 2), (3, 2, 6, 7), (7, 6, 4, 5), (5, 1, 3, 7), (1, 0, 2, 3), (5, 4, 0, 1)])
me_cube.polygons.foreach_set('material_index', [2, 0, 1, 3, 1, 0])
_uv = me_cube.uv_layers.new(name='UVMap')
_uv.uv.foreach_set('vector', [0.1861, 0.7602, 0.1692, 0.1948, 0.879, 0.1885, 0.8434, 0.7791, 0.09806, 0.327, 0.08879, 0.6851, 0.9115, 0.6681, 0.8865, 0.318, 0.07042, 0.3607, 0.04892, 0.58, 0.9067, 0.5937, 0.8976, 0.3495, 0.7746, 0.872, 0.167, 0.8399, 0.1756, 0.1642, 0.7618, 0.1621, 0.06448, 0.3598, 0.04892, 0.578, 0.9219, 0.5895, 0.9104, 0.343, 0.8837, 0.3172, 0.9038, 0.6721, 0.1021, 0.6816, 0.1112, 0.3194])
me_cube.materials.append(mat_vorne)
me_cube.materials.append(mat_seitlich)
me_cube.materials.append(mat_oben)
me_cube.materials.append(mat_unten)
me_cube.use_mirror_vertex_groups = False
me_cube.update()
me_cube_003 = bpy.data.meshes.new('Cube.003')
me_cube_003.from_pydata([(1.0, 1.0, 1.0), (1.0, 1.0, -1.0), (1.0, -1.0, 1.0), (1.0, -1.0, -1.0), (-1.0, 1.0, 1.0), (-0.996, 0.9996, -1.023), (-1.0, -1.0, 1.0), (-1.0, -1.0, -1.0)], [], [(0, 4, 6, 2), (7, 6, 4, 5), (3, 2, 6, 7), (1, 0, 2, 3), (5, 1, 3, 7), (5, 4, 0, 1)])
me_cube_003.polygons.foreach_set('material_index', [3, 1, 4, 0, 2, 4])
_uv = me_cube_003.uv_layers.new(name='UVMap')
_uv.uv.foreach_set('vector', [0.1716, 0.08512, 0.8942, 0.1029, 0.8716, 0.8611, 0.1727, 0.8628, 0.1551, 0.6538, 0.155, 0.5608, 0.8396, 0.5068, 0.8468, 0.5944, 0.8948, 0.4429, 0.8976, 0.6239, 0.1076, 0.6097, 0.1172, 0.4372, 0.9375, 0.5278, 0.9466, 0.6459, 0.03672, 0.6593, 0.03899, 0.536, 0.1229, 0.8537, 0.1586, 0.1731, 0.8806, 0.1977, 0.8892, 0.8718, 0.113, 0.449, 0.108, 0.6121, 0.896, 0.6208, 0.8941, 0.4622])
me_cube_003.materials.append(mat_seite1_002)
me_cube_003.materials.append(mat_seite2_002)
me_cube_003.materials.append(mat_unten_003)
me_cube_003.materials.append(mat_oben_003)
me_cube_003.materials.append(mat_vorne_003)
me_cube_003.use_mirror_vertex_groups = False
me_cube_003.update()
me_cube_004 = bpy.data.meshes.new('Cube.004')
me_cube_004.from_pydata([(1.0, 1.0, 1.0), (1.0, 1.0, -1.0), (1.0, -1.0, 1.0), (1.0, -1.0, -1.0), (-1.0, 1.0, 1.0), (-0.996, 0.9996, -1.023), (-1.0, -1.0, 1.0), (-1.0, -1.0, -1.0)], [], [(0, 4, 6, 2), (7, 6, 4, 5), (3, 2, 6, 7), (1, 0, 2, 3), (5, 1, 3, 7), (5, 4, 0, 1)])
me_cube_004.polygons.foreach_set('material_index', [3, 1, 4, 0, 2, 4])
_uv = me_cube_004.uv_layers.new(name='UVMap')
_uv.uv.foreach_set('vector', [0.1716, 0.08512, 0.8942, 0.1029, 0.8716, 0.8611, 0.1727, 0.8628, 0.1551, 0.6538, 0.155, 0.5608, 0.8396, 0.5068, 0.8468, 0.5944, 0.8948, 0.4429, 0.8976, 0.6239, 0.1076, 0.6097, 0.1172, 0.4372, 0.9375, 0.5278, 0.9466, 0.6459, 0.03672, 0.6593, 0.03899, 0.536, 0.1229, 0.8537, 0.1586, 0.1731, 0.8806, 0.1977, 0.8892, 0.8718, 0.113, 0.449, 0.108, 0.6121, 0.896, 0.6208, 0.8941, 0.4622])
me_cube_004.materials.append(mat_seite1_003)
me_cube_004.materials.append(mat_seite2_003)
me_cube_004.materials.append(mat_unten_004)
me_cube_004.materials.append(mat_oben_004)
me_cube_004.materials.append(mat_vorne_004)
me_cube_004.use_mirror_vertex_groups = False
me_cube_004.update()
me_cube_005 = bpy.data.meshes.new('Cube.005')
me_cube_005.from_pydata([(1.0, 1.0, 1.0), (1.0, 1.0, -1.0), (1.0, -1.0, 1.0), (1.0, -1.0, -1.0), (-1.0, 1.0, 1.0), (-0.996, 0.9996, -1.023), (-1.0, -1.0, 1.0), (-1.0, -1.0, -1.0)], [], [(0, 4, 6, 2), (7, 6, 4, 5), (3, 2, 6, 7), (1, 0, 2, 3), (5, 1, 3, 7), (5, 4, 0, 1)])
me_cube_005.polygons.foreach_set('material_index', [3, 1, 4, 0, 2, 4])
_uv = me_cube_005.uv_layers.new(name='UVMap')
_uv.uv.foreach_set('vector', [0.1716, 0.08512, 0.8942, 0.1029, 0.8716, 0.8611, 0.1727, 0.8628, 0.1551, 0.6538, 0.155, 0.5608, 0.8396, 0.5068, 0.8468, 0.5944, 0.8948, 0.4429, 0.8976, 0.6239, 0.1076, 0.6097, 0.1172, 0.4372, 0.9375, 0.5278, 0.9466, 0.6459, 0.03672, 0.6593, 0.03899, 0.536, 0.1229, 0.8537, 0.1586, 0.1731, 0.8806, 0.1977, 0.8892, 0.8718, 0.113, 0.449, 0.108, 0.6121, 0.896, 0.6208, 0.8941, 0.4622])
me_cube_005.materials.append(mat_seite1_004)
me_cube_005.materials.append(mat_seite2_004)
me_cube_005.materials.append(mat_unten_005)
me_cube_005.materials.append(mat_oben_005)
me_cube_005.materials.append(mat_vorne_005)
me_cube_005.use_mirror_vertex_groups = False
me_cube_005.update()
me_cube_006 = bpy.data.meshes.new('Cube.006')
me_cube_006.from_pydata([(1.0, 1.0, 1.0), (1.0, 1.0, -1.0), (1.0, -1.0, 1.0), (1.0, -1.0, -1.0), (-1.0, 1.0, 1.0), (-0.996, 0.9996, -1.023), (-1.0, -1.0, 1.0), (-1.0, -1.0, -1.0)], [], [(0, 4, 6, 2), (7, 6, 4, 5), (3, 2, 6, 7), (1, 0, 2, 3), (5, 1, 3, 7), (5, 4, 0, 1)])
me_cube_006.polygons.foreach_set('material_index', [3, 1, 4, 0, 2, 4])
_uv = me_cube_006.uv_layers.new(name='UVMap')
_uv.uv.foreach_set('vector', [0.1716, 0.08512, 0.8942, 0.1029, 0.8716, 0.8611, 0.1727, 0.8628, 0.1551, 0.6538, 0.155, 0.5608, 0.8396, 0.5068, 0.8468, 0.5944, 0.8948, 0.4429, 0.8976, 0.6239, 0.1076, 0.6097, 0.1172, 0.4372, 0.9375, 0.5278, 0.9466, 0.6459, 0.03672, 0.6593, 0.03899, 0.536, 0.1229, 0.8537, 0.1586, 0.1731, 0.8806, 0.1977, 0.8892, 0.8718, 0.113, 0.449, 0.108, 0.6121, 0.896, 0.6208, 0.8941, 0.4622])
me_cube_006.materials.append(mat_seite1_005)
me_cube_006.materials.append(mat_seite2_005)
me_cube_006.materials.append(mat_unten_006)
me_cube_006.materials.append(mat_oben_006)
me_cube_006.materials.append(mat_vorne_006)
me_cube_006.use_mirror_vertex_groups = False
me_cube_006.update()
me_cube_007 = bpy.data.meshes.new('Cube.007')
me_cube_007.from_pydata([(1.0, 1.0, 1.0), (1.0, 1.0, -1.0), (1.0, -1.0, 1.0), (1.0, -1.0, -1.0), (-1.0, 1.0, 1.0), (-0.996, 0.9996, -1.023), (-1.0, -1.0, 1.0), (-1.0, -1.0, -1.0)], [], [(0, 4, 6, 2), (7, 6, 4, 5), (3, 2, 6, 7), (1, 0, 2, 3), (5, 1, 3, 7), (5, 4, 0, 1)])
me_cube_007.polygons.foreach_set('material_index', [3, 1, 4, 0, 2, 4])
_uv = me_cube_007.uv_layers.new(name='UVMap')
_uv.uv.foreach_set('vector', [0.1716, 0.08512, 0.8942, 0.1029, 0.8716, 0.8611, 0.1727, 0.8628, 0.1551, 0.6538, 0.155, 0.5608, 0.8396, 0.5068, 0.8468, 0.5944, 0.8948, 0.4429, 0.8976, 0.6239, 0.1076, 0.6097, 0.1172, 0.4372, 0.9375, 0.5278, 0.9466, 0.6459, 0.03672, 0.6593, 0.03899, 0.536, 0.1229, 0.8537, 0.1586, 0.1731, 0.8806, 0.1977, 0.8892, 0.8718, 0.113, 0.449, 0.108, 0.6121, 0.896, 0.6208, 0.8941, 0.4622])
me_cube_007.materials.append(mat_seite1_006)
me_cube_007.materials.append(mat_seite2_006)
me_cube_007.materials.append(mat_unten_007)
me_cube_007.materials.append(mat_oben_007)
me_cube_007.materials.append(mat_vorne_007)
me_cube_007.use_mirror_vertex_groups = False
me_cube_007.update()
me_cube_008 = bpy.data.meshes.new('Cube.008')
me_cube_008.from_pydata([(1.0, 1.0, 1.0), (1.0, 1.0, -1.0), (1.0, -1.0, 1.0), (1.0, -1.0, -1.0), (-1.0, 1.0, 1.0), (-1.0, 1.0, -1.0), (-1.0, -1.0, 1.0), (-1.0, -1.0, -1.0)], [], [(0, 4, 6, 2), (3, 2, 6, 7), (7, 6, 4, 5), (5, 1, 3, 7), (1, 0, 2, 3), (5, 4, 0, 1)])
me_cube_008.polygons.foreach_set('material_index', [2, 0, 1, 3, 1, 0])
_uv = me_cube_008.uv_layers.new(name='UVMap')
_uv.uv.foreach_set('vector', [0.1861, 0.7602, 0.1692, 0.1948, 0.879, 0.1885, 0.8434, 0.7791, 0.09806, 0.327, 0.08879, 0.6851, 0.9115, 0.6681, 0.8865, 0.318, 0.07042, 0.3607, 0.04892, 0.58, 0.9067, 0.5937, 0.8976, 0.3495, 0.7746, 0.872, 0.167, 0.8399, 0.1756, 0.1642, 0.7618, 0.1621, 0.06448, 0.3598, 0.04892, 0.578, 0.9219, 0.5895, 0.9104, 0.343, 0.8837, 0.3172, 0.9038, 0.6721, 0.1021, 0.6816, 0.1112, 0.3194])
me_cube_008.materials.append(mat_vorne_008)
me_cube_008.materials.append(mat_seitlich_001)
me_cube_008.materials.append(mat_oben_008)
me_cube_008.materials.append(mat_unten_008)
me_cube_008.use_mirror_vertex_groups = False
me_cube_008.update()

# ---- objects
ob_camera = bpy.data.objects.new('Camera', cam_camera)
ob_kiste_gruen = bpy.data.objects.new('Kiste_Gruen', me_cube_001)
ob_kiste_gruen_001 = bpy.data.objects.new('Kiste_Gruen.001', me_cube_002)
ob_kiste_blau = bpy.data.objects.new('Kiste_Blau', me_cube)
ob_kiste_gruen_002 = bpy.data.objects.new('Kiste_Gruen.002', me_cube_003)
ob_kiste_gruen_003 = bpy.data.objects.new('Kiste_Gruen.003', me_cube_004)
ob_kiste_gruen_004 = bpy.data.objects.new('Kiste_Gruen.004', me_cube_005)
ob_kiste_gruen_005 = bpy.data.objects.new('Kiste_Gruen.005', me_cube_006)
ob_kiste_gruen_006 = bpy.data.objects.new('Kiste_Gruen.006', me_cube_007)
ob_kiste_blau_001 = bpy.data.objects.new('Kiste_Blau.001', me_cube_008)
ob_area = bpy.data.objects.new('Area', light_area)
ob_area_001 = bpy.data.objects.new('Area.001', light_area_001)
ob_area_002 = bpy.data.objects.new('Area.002', light_area_002)

# ---- transforms, parenting, visibility, modifiers, constraints
ob_camera.location = (-428.6, -257.5, 180.0)
ob_camera.rotation_euler = (1.29, 5.904e-08, -1.03)
ob_kiste_gruen.location = (0.0, 0.0, 3.489)
ob_kiste_gruen.scale = (19.8, 29.8, 3.45)
ob_kiste_gruen.lock_rotations_4d = False
ob_kiste_gruen.empty_display_type = 'ARROWS'
ob_kiste_gruen.lineart.crease_threshold = 0.0
ob_kiste_gruen_001.location = (0.0, 0.0, 10.47)
ob_kiste_gruen_001.scale = (19.8, 29.8, 3.45)
ob_kiste_gruen_001.lock_rotations_4d = False
ob_kiste_gruen_001.empty_display_type = 'ARROWS'
ob_kiste_gruen_001.lineart.crease_threshold = 0.0
ob_kiste_blau.location = (0.0, 0.0, 20.21)
ob_kiste_blau.scale = (19.9, 29.95, 6.25)
ob_kiste_blau.lock_rotations_4d = False
ob_kiste_blau.empty_display_type = 'ARROWS'
ob_kiste_blau.lineart.crease_threshold = 0.0
ob_kiste_gruen_002.location = (0.0, 0.0, 29.95)
ob_kiste_gruen_002.scale = (19.8, 29.8, 3.45)
ob_kiste_gruen_002.lock_rotations_4d = False
ob_kiste_gruen_002.empty_display_type = 'ARROWS'
ob_kiste_gruen_002.lineart.crease_threshold = 0.0
ob_kiste_gruen_003.location = (0.0, 0.0, 36.92)
ob_kiste_gruen_003.scale = (19.8, 29.8, 3.45)
ob_kiste_gruen_003.lock_rotations_4d = False
ob_kiste_gruen_003.empty_display_type = 'ARROWS'
ob_kiste_gruen_003.lineart.crease_threshold = 0.0
ob_kiste_gruen_004.location = (0.0, 0.0, 43.9)
ob_kiste_gruen_004.scale = (19.8, 29.8, 3.45)
ob_kiste_gruen_004.lock_rotations_4d = False
ob_kiste_gruen_004.empty_display_type = 'ARROWS'
ob_kiste_gruen_004.lineart.crease_threshold = 0.0
ob_kiste_gruen_005.location = (0.0, 0.0, 50.88)
ob_kiste_gruen_005.scale = (19.8, 29.8, 3.45)
ob_kiste_gruen_005.lock_rotations_4d = False
ob_kiste_gruen_005.empty_display_type = 'ARROWS'
ob_kiste_gruen_005.lineart.crease_threshold = 0.0
ob_kiste_gruen_006.location = (0.0, 0.0, 57.86)
ob_kiste_gruen_006.scale = (19.8, 29.8, 3.45)
ob_kiste_gruen_006.lock_rotations_4d = False
ob_kiste_gruen_006.empty_display_type = 'ARROWS'
ob_kiste_gruen_006.lineart.crease_threshold = 0.0
ob_kiste_blau_001.location = (0.0, 0.0, 67.6)
ob_kiste_blau_001.scale = (19.9, 29.95, 6.25)
ob_kiste_blau_001.lock_rotations_4d = False
ob_kiste_blau_001.empty_display_type = 'ARROWS'
ob_kiste_blau_001.lineart.crease_threshold = 0.0
ob_area.location = (-705.3, 421.5, 1000.0)
ob_area.rotation_euler = (0.0, -0.0, 1.693)
ob_area.scale = (50.0, 100.0, 1.0)
ob_area_001.location = (558.5, 29.35, 1000.0)
ob_area_001.rotation_euler = (0.0, -0.0, 1.693)
ob_area_001.scale = (50.0, 100.0, 1.0)
ob_area_002.location = (-219.0, 160.6, 1000.0)
ob_area_002.rotation_euler = (0.0, -0.0, 1.693)
ob_area_002.scale = (50.0, 100.0, 1.0)

# ---- collection membership
scene.collection.objects.link(ob_camera)
col_collection.objects.link(ob_kiste_gruen)
col_collection.objects.link(ob_kiste_gruen_001)
col_collection.objects.link(ob_kiste_blau)
col_collection.objects.link(ob_kiste_gruen_002)
col_collection.objects.link(ob_kiste_gruen_003)
col_collection.objects.link(ob_kiste_gruen_004)
col_collection.objects.link(ob_kiste_gruen_005)
col_collection.objects.link(ob_kiste_gruen_006)
col_collection.objects.link(ob_kiste_blau_001)
col_collection.objects.link(ob_camera)
col_collection.objects.link(ob_area)
col_collection.objects.link(ob_area_001)
col_collection.objects.link(ob_area_002)

# ---- scene / render settings (as saved in the file)
scene.camera = ob_camera
scene.frame_start = 1; scene.frame_end = 250; scene.frame_set(162)
scene.render.engine = 'BLENDER_EEVEE_NEXT'
scene.render.resolution_x = 1280
scene.render.resolution_y = 720
scene.render.bake_bias = 0.0
scene.render.bake_samples = 0
scene.unit_settings.scale_length = 0.01
bpy.context.view_layer.update()
